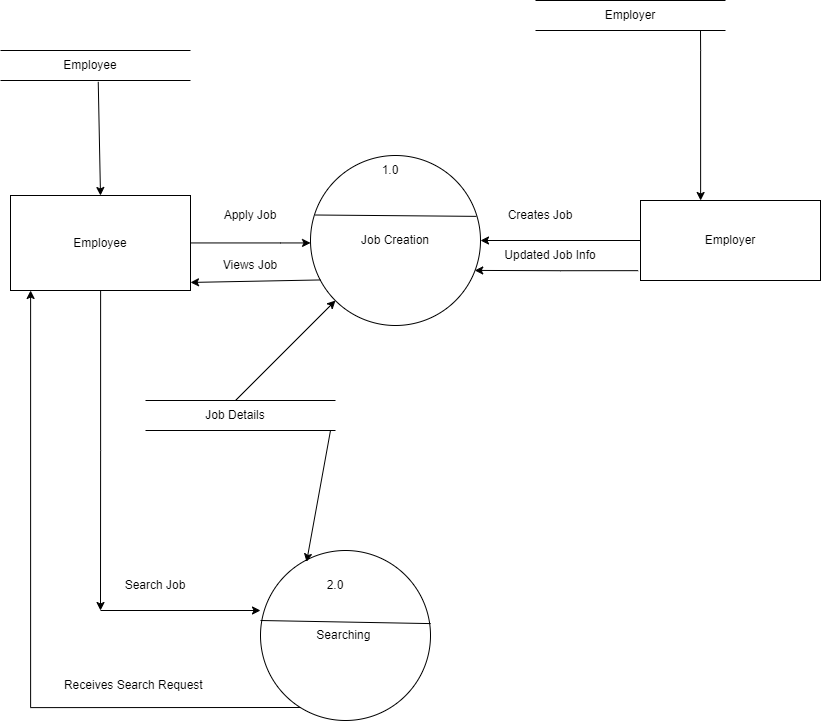

The diagram above was exported from draw.io. Its source (the exported page's mxGraphModel, read from the mxfile embedded in the PNG):
<mxGraphModel dx="2867" dy="1160" grid="1" gridSize="10" guides="1" tooltips="1" connect="1" arrows="1" fold="1" page="1" pageScale="1" pageWidth="850" pageHeight="1100" math="0" shadow="0">
  <root>
    <mxCell id="0" />
    <mxCell id="1" parent="0" />
    <mxCell id="z2IktJIQHm7qWh5YGd5h-1" value="" style="endArrow=none;html=1;rounded=0;" edge="1" parent="1">
      <mxGeometry width="50" height="50" relative="1" as="geometry">
        <mxPoint x="90" y="250" as="sourcePoint" />
        <mxPoint x="280" y="250" as="targetPoint" />
      </mxGeometry>
    </mxCell>
    <mxCell id="z2IktJIQHm7qWh5YGd5h-2" value="" style="endArrow=none;html=1;rounded=0;" edge="1" parent="1">
      <mxGeometry width="50" height="50" relative="1" as="geometry">
        <mxPoint x="90" y="280" as="sourcePoint" />
        <mxPoint x="280" y="280" as="targetPoint" />
      </mxGeometry>
    </mxCell>
    <mxCell id="z2IktJIQHm7qWh5YGd5h-17" value="" style="edgeStyle=orthogonalEdgeStyle;rounded=0;orthogonalLoop=1;jettySize=auto;html=1;" edge="1" parent="1" source="z2IktJIQHm7qWh5YGd5h-3" target="z2IktJIQHm7qWh5YGd5h-6">
      <mxGeometry relative="1" as="geometry">
        <Array as="points">
          <mxPoint x="370" y="442" />
          <mxPoint x="370" y="442" />
        </Array>
      </mxGeometry>
    </mxCell>
    <mxCell id="z2IktJIQHm7qWh5YGd5h-27" value="" style="edgeStyle=orthogonalEdgeStyle;rounded=0;orthogonalLoop=1;jettySize=auto;html=1;" edge="1" parent="1" source="z2IktJIQHm7qWh5YGd5h-3">
      <mxGeometry relative="1" as="geometry">
        <mxPoint x="190" y="810" as="targetPoint" />
      </mxGeometry>
    </mxCell>
    <mxCell id="z2IktJIQHm7qWh5YGd5h-3" value="Employee" style="rounded=0;whiteSpace=wrap;html=1;" vertex="1" parent="1">
      <mxGeometry x="100" y="395" width="180" height="95" as="geometry" />
    </mxCell>
    <mxCell id="z2IktJIQHm7qWh5YGd5h-22" value="" style="edgeStyle=orthogonalEdgeStyle;rounded=0;orthogonalLoop=1;jettySize=auto;html=1;" edge="1" parent="1" source="z2IktJIQHm7qWh5YGd5h-5" target="z2IktJIQHm7qWh5YGd5h-6">
      <mxGeometry relative="1" as="geometry" />
    </mxCell>
    <mxCell id="z2IktJIQHm7qWh5YGd5h-5" value="Employer" style="rounded=0;whiteSpace=wrap;html=1;" vertex="1" parent="1">
      <mxGeometry x="730" y="400" width="180" height="80" as="geometry" />
    </mxCell>
    <mxCell id="z2IktJIQHm7qWh5YGd5h-6" value="Job Creation" style="ellipse;whiteSpace=wrap;html=1;aspect=fixed;" vertex="1" parent="1">
      <mxGeometry x="400" y="355" width="170" height="170" as="geometry" />
    </mxCell>
    <mxCell id="z2IktJIQHm7qWh5YGd5h-7" value="" style="endArrow=none;html=1;rounded=0;" edge="1" parent="1">
      <mxGeometry width="50" height="50" relative="1" as="geometry">
        <mxPoint x="625" y="200" as="sourcePoint" />
        <mxPoint x="815" y="200" as="targetPoint" />
      </mxGeometry>
    </mxCell>
    <mxCell id="z2IktJIQHm7qWh5YGd5h-8" value="" style="endArrow=none;html=1;rounded=0;" edge="1" parent="1">
      <mxGeometry width="50" height="50" relative="1" as="geometry">
        <mxPoint x="625" y="230" as="sourcePoint" />
        <mxPoint x="815" y="230" as="targetPoint" />
      </mxGeometry>
    </mxCell>
    <mxCell id="z2IktJIQHm7qWh5YGd5h-9" value="Searching&amp;nbsp;" style="ellipse;whiteSpace=wrap;html=1;aspect=fixed;" vertex="1" parent="1">
      <mxGeometry x="350" y="750" width="170" height="170" as="geometry" />
    </mxCell>
    <mxCell id="z2IktJIQHm7qWh5YGd5h-11" value="" style="endArrow=none;html=1;rounded=0;" edge="1" parent="1">
      <mxGeometry width="50" height="50" relative="1" as="geometry">
        <mxPoint x="235" y="600" as="sourcePoint" />
        <mxPoint x="425" y="600" as="targetPoint" />
      </mxGeometry>
    </mxCell>
    <mxCell id="z2IktJIQHm7qWh5YGd5h-12" value="" style="endArrow=none;html=1;rounded=0;" edge="1" parent="1">
      <mxGeometry width="50" height="50" relative="1" as="geometry">
        <mxPoint x="235" y="630" as="sourcePoint" />
        <mxPoint x="425" y="630" as="targetPoint" />
      </mxGeometry>
    </mxCell>
    <mxCell id="z2IktJIQHm7qWh5YGd5h-13" value="Employee" style="text;html=1;align=center;verticalAlign=middle;whiteSpace=wrap;rounded=0;" vertex="1" parent="1">
      <mxGeometry x="150" y="250" width="60" height="30" as="geometry" />
    </mxCell>
    <mxCell id="z2IktJIQHm7qWh5YGd5h-36" value="" style="edgeStyle=orthogonalEdgeStyle;rounded=0;orthogonalLoop=1;jettySize=auto;html=1;entryX=0.334;entryY=0;entryDx=0;entryDy=0;entryPerimeter=0;" edge="1" parent="1" target="z2IktJIQHm7qWh5YGd5h-5">
      <mxGeometry relative="1" as="geometry">
        <mxPoint x="790" y="230" as="sourcePoint" />
        <mxPoint x="720" y="390" as="targetPoint" />
        <Array as="points">
          <mxPoint x="790" y="250" />
        </Array>
      </mxGeometry>
    </mxCell>
    <mxCell id="z2IktJIQHm7qWh5YGd5h-14" value="Employer" style="text;html=1;align=center;verticalAlign=middle;whiteSpace=wrap;rounded=0;" vertex="1" parent="1">
      <mxGeometry x="690" y="200" width="60" height="30" as="geometry" />
    </mxCell>
    <mxCell id="z2IktJIQHm7qWh5YGd5h-15" value="Job Details" style="text;html=1;align=center;verticalAlign=middle;whiteSpace=wrap;rounded=0;" vertex="1" parent="1">
      <mxGeometry x="270" y="600" width="110" height="30" as="geometry" />
    </mxCell>
    <mxCell id="z2IktJIQHm7qWh5YGd5h-16" value="" style="endArrow=classic;html=1;rounded=0;entryX=0.5;entryY=0;entryDx=0;entryDy=0;exitX=0.629;exitY=1.044;exitDx=0;exitDy=0;exitPerimeter=0;" edge="1" parent="1" source="z2IktJIQHm7qWh5YGd5h-13" target="z2IktJIQHm7qWh5YGd5h-3">
      <mxGeometry width="50" height="50" relative="1" as="geometry">
        <mxPoint x="190" y="300" as="sourcePoint" />
        <mxPoint x="110" y="310" as="targetPoint" />
      </mxGeometry>
    </mxCell>
    <mxCell id="z2IktJIQHm7qWh5YGd5h-20" value="" style="endArrow=classic;html=1;rounded=0;exitX=0.06;exitY=0.732;exitDx=0;exitDy=0;exitPerimeter=0;entryX=1;entryY=0.75;entryDx=0;entryDy=0;" edge="1" parent="1" source="z2IktJIQHm7qWh5YGd5h-6">
      <mxGeometry width="50" height="50" relative="1" as="geometry">
        <mxPoint x="404.2500000000001" y="480.00000000000006" as="sourcePoint" />
        <mxPoint x="280" y="481.94" as="targetPoint" />
      </mxGeometry>
    </mxCell>
    <mxCell id="z2IktJIQHm7qWh5YGd5h-23" value="" style="edgeStyle=orthogonalEdgeStyle;rounded=0;orthogonalLoop=1;jettySize=auto;html=1;entryX=0.966;entryY=0.676;entryDx=0;entryDy=0;entryPerimeter=0;exitX=-0.013;exitY=0.877;exitDx=0;exitDy=0;exitPerimeter=0;" edge="1" parent="1" source="z2IktJIQHm7qWh5YGd5h-5" target="z2IktJIQHm7qWh5YGd5h-6">
      <mxGeometry relative="1" as="geometry">
        <mxPoint x="660" y="470" as="sourcePoint" />
        <mxPoint x="570" y="470" as="targetPoint" />
      </mxGeometry>
    </mxCell>
    <mxCell id="z2IktJIQHm7qWh5YGd5h-29" value="" style="edgeStyle=orthogonalEdgeStyle;rounded=0;orthogonalLoop=1;jettySize=auto;html=1;" edge="1" parent="1">
      <mxGeometry relative="1" as="geometry">
        <mxPoint x="190" y="810" as="sourcePoint" />
        <mxPoint x="350" y="810" as="targetPoint" />
      </mxGeometry>
    </mxCell>
    <mxCell id="z2IktJIQHm7qWh5YGd5h-32" value="" style="edgeStyle=orthogonalEdgeStyle;rounded=0;orthogonalLoop=1;jettySize=auto;html=1;" edge="1" parent="1" target="z2IktJIQHm7qWh5YGd5h-3">
      <mxGeometry relative="1" as="geometry">
        <mxPoint x="390" y="907" as="sourcePoint" />
        <mxPoint x="133.40000000000003" y="490.00000000000006" as="targetPoint" />
        <Array as="points">
          <mxPoint x="120" y="907" />
        </Array>
      </mxGeometry>
    </mxCell>
    <mxCell id="z2IktJIQHm7qWh5YGd5h-38" value="Creates Job" style="text;html=1;align=center;verticalAlign=middle;whiteSpace=wrap;rounded=0;" vertex="1" parent="1">
      <mxGeometry x="590" y="400" width="80" height="30" as="geometry" />
    </mxCell>
    <mxCell id="z2IktJIQHm7qWh5YGd5h-40" value="Updated Job Info" style="text;html=1;align=center;verticalAlign=middle;whiteSpace=wrap;rounded=0;" vertex="1" parent="1">
      <mxGeometry x="580" y="440" width="120" height="30" as="geometry" />
    </mxCell>
    <mxCell id="z2IktJIQHm7qWh5YGd5h-41" value="Apply Job" style="text;html=1;align=center;verticalAlign=middle;whiteSpace=wrap;rounded=0;" vertex="1" parent="1">
      <mxGeometry x="300" y="400" width="80" height="30" as="geometry" />
    </mxCell>
    <mxCell id="z2IktJIQHm7qWh5YGd5h-43" value="Views Job" style="text;html=1;align=center;verticalAlign=middle;whiteSpace=wrap;rounded=0;" vertex="1" parent="1">
      <mxGeometry x="300" y="450" width="80" height="30" as="geometry" />
    </mxCell>
    <mxCell id="z2IktJIQHm7qWh5YGd5h-44" value="" style="endArrow=none;html=1;rounded=0;" edge="1" parent="1" source="z2IktJIQHm7qWh5YGd5h-6">
      <mxGeometry width="50" height="50" relative="1" as="geometry">
        <mxPoint x="510" y="450" as="sourcePoint" />
        <mxPoint x="560" y="400" as="targetPoint" />
      </mxGeometry>
    </mxCell>
    <mxCell id="z2IktJIQHm7qWh5YGd5h-46" value="" style="endArrow=none;html=1;rounded=0;entryX=0.976;entryY=0.358;entryDx=0;entryDy=0;entryPerimeter=0;exitX=0.027;exitY=0.35;exitDx=0;exitDy=0;exitPerimeter=0;" edge="1" parent="1" source="z2IktJIQHm7qWh5YGd5h-6" target="z2IktJIQHm7qWh5YGd5h-6">
      <mxGeometry width="50" height="50" relative="1" as="geometry">
        <mxPoint x="411" y="403" as="sourcePoint" />
        <mxPoint x="565.2500000000001" y="406.9700000000001" as="targetPoint" />
        <Array as="points" />
      </mxGeometry>
    </mxCell>
    <mxCell id="z2IktJIQHm7qWh5YGd5h-47" value="1.0" style="text;html=1;align=center;verticalAlign=middle;whiteSpace=wrap;rounded=0;" vertex="1" parent="1">
      <mxGeometry x="450" y="355" width="60" height="30" as="geometry" />
    </mxCell>
    <mxCell id="z2IktJIQHm7qWh5YGd5h-50" value="" style="endArrow=none;html=1;rounded=0;entryX=1.001;entryY=0.43;entryDx=0;entryDy=0;entryPerimeter=0;" edge="1" parent="1" target="z2IktJIQHm7qWh5YGd5h-9">
      <mxGeometry width="50" height="50" relative="1" as="geometry">
        <mxPoint x="350" y="820" as="sourcePoint" />
        <mxPoint x="400" y="770" as="targetPoint" />
      </mxGeometry>
    </mxCell>
    <mxCell id="z2IktJIQHm7qWh5YGd5h-51" value="2.0" style="text;html=1;align=center;verticalAlign=middle;whiteSpace=wrap;rounded=0;" vertex="1" parent="1">
      <mxGeometry x="395" y="770" width="60" height="30" as="geometry" />
    </mxCell>
    <mxCell id="z2IktJIQHm7qWh5YGd5h-52" value="" style="endArrow=classic;html=1;rounded=0;exitX=0.5;exitY=0;exitDx=0;exitDy=0;" edge="1" parent="1" source="z2IktJIQHm7qWh5YGd5h-15">
      <mxGeometry width="50" height="50" relative="1" as="geometry">
        <mxPoint x="340" y="580" as="sourcePoint" />
        <mxPoint x="425" y="500" as="targetPoint" />
      </mxGeometry>
    </mxCell>
    <mxCell id="z2IktJIQHm7qWh5YGd5h-53" value="" style="endArrow=classic;html=1;rounded=0;entryX=0.271;entryY=0.067;entryDx=0;entryDy=0;entryPerimeter=0;" edge="1" parent="1" target="z2IktJIQHm7qWh5YGd5h-9">
      <mxGeometry width="50" height="50" relative="1" as="geometry">
        <mxPoint x="420" y="630" as="sourcePoint" />
        <mxPoint x="520" y="620" as="targetPoint" />
      </mxGeometry>
    </mxCell>
    <mxCell id="z2IktJIQHm7qWh5YGd5h-54" value="Search Job" style="text;html=1;align=center;verticalAlign=middle;whiteSpace=wrap;rounded=0;" vertex="1" parent="1">
      <mxGeometry x="190" y="770" width="110" height="30" as="geometry" />
    </mxCell>
    <mxCell id="z2IktJIQHm7qWh5YGd5h-55" value="Receives Search Request&amp;nbsp;" style="text;html=1;align=center;verticalAlign=middle;whiteSpace=wrap;rounded=0;" vertex="1" parent="1">
      <mxGeometry x="130" y="870" width="190" height="30" as="geometry" />
    </mxCell>
  </root>
</mxGraphModel>